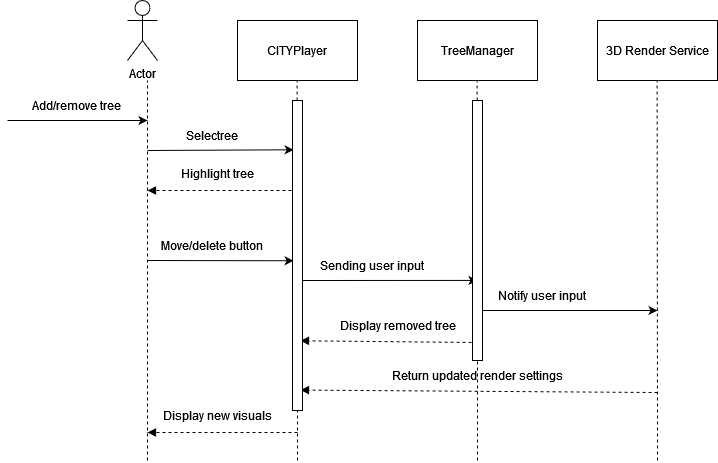

The diagram above was exported from draw.io. Its source (the exported page's mxGraphModel, read from the mxfile embedded in the PNG):
<mxGraphModel dx="1195" dy="622" grid="1" gridSize="10" guides="1" tooltips="1" connect="1" arrows="1" fold="1" page="1" pageScale="1" pageWidth="850" pageHeight="1100" math="0" shadow="0">
  <root>
    <mxCell id="0" />
    <mxCell id="1" parent="0" />
    <mxCell id="5OD8FLkVFiGBE9QmxvYh-1" value="Actor" style="shape=umlActor;verticalLabelPosition=bottom;verticalAlign=top;html=1;outlineConnect=0;" vertex="1" parent="1">
      <mxGeometry x="160" y="100" width="30" height="60" as="geometry" />
    </mxCell>
    <mxCell id="5OD8FLkVFiGBE9QmxvYh-2" value="CITYPlayer" style="rounded=0;whiteSpace=wrap;html=1;" vertex="1" parent="1">
      <mxGeometry x="270" y="120" width="120" height="60" as="geometry" />
    </mxCell>
    <mxCell id="5OD8FLkVFiGBE9QmxvYh-3" value="TreeManager" style="rounded=0;whiteSpace=wrap;html=1;" vertex="1" parent="1">
      <mxGeometry x="450" y="120" width="120" height="60" as="geometry" />
    </mxCell>
    <mxCell id="5OD8FLkVFiGBE9QmxvYh-4" value="3D Render Service" style="rounded=0;whiteSpace=wrap;html=1;" vertex="1" parent="1">
      <mxGeometry x="630" y="120" width="120" height="60" as="geometry" />
    </mxCell>
    <mxCell id="5OD8FLkVFiGBE9QmxvYh-6" value="" style="endArrow=none;dashed=1;html=1;rounded=0;" edge="1" parent="1">
      <mxGeometry width="50" height="50" relative="1" as="geometry">
        <mxPoint x="180" y="560" as="sourcePoint" />
        <mxPoint x="180" y="180" as="targetPoint" />
      </mxGeometry>
    </mxCell>
    <mxCell id="5OD8FLkVFiGBE9QmxvYh-7" value="" style="endArrow=none;dashed=1;html=1;rounded=0;" edge="1" parent="1" source="5OD8FLkVFiGBE9QmxvYh-34">
      <mxGeometry width="50" height="50" relative="1" as="geometry">
        <mxPoint x="330" y="560" as="sourcePoint" />
        <mxPoint x="329.58000000000004" y="180" as="targetPoint" />
      </mxGeometry>
    </mxCell>
    <mxCell id="5OD8FLkVFiGBE9QmxvYh-8" value="" style="endArrow=none;dashed=1;html=1;rounded=0;" edge="1" parent="1" source="5OD8FLkVFiGBE9QmxvYh-36">
      <mxGeometry width="50" height="50" relative="1" as="geometry">
        <mxPoint x="510" y="560" as="sourcePoint" />
        <mxPoint x="509.58" y="180" as="targetPoint" />
      </mxGeometry>
    </mxCell>
    <mxCell id="5OD8FLkVFiGBE9QmxvYh-9" value="" style="endArrow=none;dashed=1;html=1;rounded=0;" edge="1" parent="1">
      <mxGeometry width="50" height="50" relative="1" as="geometry">
        <mxPoint x="690" y="560" as="sourcePoint" />
        <mxPoint x="689.5799999999999" y="180" as="targetPoint" />
      </mxGeometry>
    </mxCell>
    <mxCell id="5OD8FLkVFiGBE9QmxvYh-10" value="" style="endArrow=classic;html=1;rounded=0;" edge="1" parent="1">
      <mxGeometry width="50" height="50" relative="1" as="geometry">
        <mxPoint x="40" y="220" as="sourcePoint" />
        <mxPoint x="180" y="220" as="targetPoint" />
      </mxGeometry>
    </mxCell>
    <mxCell id="5OD8FLkVFiGBE9QmxvYh-12" value="&lt;div&gt;Add/remove tree&lt;br&gt;&lt;/div&gt;" style="text;html=1;align=center;verticalAlign=middle;whiteSpace=wrap;rounded=0;" vertex="1" parent="1">
      <mxGeometry x="40" y="190" width="140" height="30" as="geometry" />
    </mxCell>
    <mxCell id="5OD8FLkVFiGBE9QmxvYh-13" value="" style="endArrow=classic;html=1;rounded=0;entryX=0.114;entryY=0.159;entryDx=0;entryDy=0;entryPerimeter=0;" edge="1" parent="1" target="5OD8FLkVFiGBE9QmxvYh-34">
      <mxGeometry width="50" height="50" relative="1" as="geometry">
        <mxPoint x="180" y="250" as="sourcePoint" />
        <mxPoint x="330" y="250" as="targetPoint" />
      </mxGeometry>
    </mxCell>
    <mxCell id="5OD8FLkVFiGBE9QmxvYh-14" value="Selectree" style="text;html=1;align=center;verticalAlign=middle;whiteSpace=wrap;rounded=0;" vertex="1" parent="1">
      <mxGeometry x="180" y="220" width="130" height="30" as="geometry" />
    </mxCell>
    <mxCell id="5OD8FLkVFiGBE9QmxvYh-18" value="" style="html=1;verticalAlign=bottom;labelBackgroundColor=none;endArrow=block;endFill=1;dashed=1;rounded=0;" edge="1" parent="1">
      <mxGeometry width="160" relative="1" as="geometry">
        <mxPoint x="330" y="290" as="sourcePoint" />
        <mxPoint x="180" y="290" as="targetPoint" />
      </mxGeometry>
    </mxCell>
    <mxCell id="5OD8FLkVFiGBE9QmxvYh-19" value="Highlight tree" style="text;html=1;align=center;verticalAlign=middle;resizable=0;points=[];autosize=1;strokeColor=none;fillColor=none;" vertex="1" parent="1">
      <mxGeometry x="200" y="258" width="100" height="30" as="geometry" />
    </mxCell>
    <mxCell id="5OD8FLkVFiGBE9QmxvYh-20" value="" style="endArrow=classic;html=1;rounded=0;entryX=0.114;entryY=0.517;entryDx=0;entryDy=0;entryPerimeter=0;" edge="1" parent="1" target="5OD8FLkVFiGBE9QmxvYh-34">
      <mxGeometry width="50" height="50" relative="1" as="geometry">
        <mxPoint x="180" y="360" as="sourcePoint" />
        <mxPoint x="330" y="360" as="targetPoint" />
      </mxGeometry>
    </mxCell>
    <mxCell id="5OD8FLkVFiGBE9QmxvYh-21" value="Move/delete button" style="text;html=1;align=center;verticalAlign=middle;whiteSpace=wrap;rounded=0;" vertex="1" parent="1">
      <mxGeometry x="180" y="330" width="130" height="30" as="geometry" />
    </mxCell>
    <mxCell id="5OD8FLkVFiGBE9QmxvYh-22" value="" style="endArrow=classic;html=1;rounded=0;entryX=0.5;entryY=0.692;entryDx=0;entryDy=0;entryPerimeter=0;" edge="1" parent="1" target="5OD8FLkVFiGBE9QmxvYh-36">
      <mxGeometry width="50" height="50" relative="1" as="geometry">
        <mxPoint x="330" y="380" as="sourcePoint" />
        <mxPoint x="490" y="380" as="targetPoint" />
      </mxGeometry>
    </mxCell>
    <mxCell id="5OD8FLkVFiGBE9QmxvYh-23" value="Sending user input" style="text;html=1;align=center;verticalAlign=middle;whiteSpace=wrap;rounded=0;" vertex="1" parent="1">
      <mxGeometry x="340" y="350" width="130" height="30" as="geometry" />
    </mxCell>
    <mxCell id="5OD8FLkVFiGBE9QmxvYh-24" value="" style="endArrow=classic;html=1;rounded=0;" edge="1" parent="1">
      <mxGeometry width="50" height="50" relative="1" as="geometry">
        <mxPoint x="510" y="410" as="sourcePoint" />
        <mxPoint x="690" y="410" as="targetPoint" />
      </mxGeometry>
    </mxCell>
    <mxCell id="5OD8FLkVFiGBE9QmxvYh-25" value="Notify user input" style="text;html=1;align=center;verticalAlign=middle;whiteSpace=wrap;rounded=0;" vertex="1" parent="1">
      <mxGeometry x="510" y="380" width="130" height="30" as="geometry" />
    </mxCell>
    <mxCell id="5OD8FLkVFiGBE9QmxvYh-28" value="" style="html=1;verticalAlign=bottom;labelBackgroundColor=none;endArrow=block;endFill=1;dashed=1;rounded=0;entryX=0.8;entryY=0.775;entryDx=0;entryDy=0;entryPerimeter=0;" edge="1" parent="1" target="5OD8FLkVFiGBE9QmxvYh-34">
      <mxGeometry width="160" relative="1" as="geometry">
        <mxPoint x="510" y="442" as="sourcePoint" />
        <mxPoint x="350" y="442" as="targetPoint" />
      </mxGeometry>
    </mxCell>
    <mxCell id="5OD8FLkVFiGBE9QmxvYh-29" value="Display removed tree" style="text;html=1;align=center;verticalAlign=middle;resizable=0;points=[];autosize=1;strokeColor=none;fillColor=none;" vertex="1" parent="1">
      <mxGeometry x="360" y="410" width="140" height="30" as="geometry" />
    </mxCell>
    <mxCell id="5OD8FLkVFiGBE9QmxvYh-30" value="" style="html=1;verticalAlign=bottom;labelBackgroundColor=none;endArrow=block;endFill=1;dashed=1;rounded=0;entryX=0.8;entryY=0.934;entryDx=0;entryDy=0;entryPerimeter=0;" edge="1" parent="1" target="5OD8FLkVFiGBE9QmxvYh-34">
      <mxGeometry width="160" relative="1" as="geometry">
        <mxPoint x="690" y="492" as="sourcePoint" />
        <mxPoint x="340" y="490" as="targetPoint" />
      </mxGeometry>
    </mxCell>
    <mxCell id="5OD8FLkVFiGBE9QmxvYh-31" value="Return updated render settings " style="text;html=1;align=center;verticalAlign=middle;resizable=0;points=[];autosize=1;strokeColor=none;fillColor=none;" vertex="1" parent="1">
      <mxGeometry x="415" y="460" width="190" height="30" as="geometry" />
    </mxCell>
    <mxCell id="5OD8FLkVFiGBE9QmxvYh-32" value="" style="html=1;verticalAlign=bottom;labelBackgroundColor=none;endArrow=block;endFill=1;dashed=1;rounded=0;" edge="1" parent="1">
      <mxGeometry width="160" relative="1" as="geometry">
        <mxPoint x="330" y="532" as="sourcePoint" />
        <mxPoint x="180" y="532" as="targetPoint" />
      </mxGeometry>
    </mxCell>
    <mxCell id="5OD8FLkVFiGBE9QmxvYh-33" value="Display new visuals" style="text;html=1;align=center;verticalAlign=middle;resizable=0;points=[];autosize=1;strokeColor=none;fillColor=none;" vertex="1" parent="1">
      <mxGeometry x="185" y="500" width="130" height="30" as="geometry" />
    </mxCell>
    <mxCell id="5OD8FLkVFiGBE9QmxvYh-35" value="" style="endArrow=none;dashed=1;html=1;rounded=0;" edge="1" parent="1" target="5OD8FLkVFiGBE9QmxvYh-34">
      <mxGeometry width="50" height="50" relative="1" as="geometry">
        <mxPoint x="330" y="560" as="sourcePoint" />
        <mxPoint x="329.58000000000004" y="180" as="targetPoint" />
      </mxGeometry>
    </mxCell>
    <mxCell id="5OD8FLkVFiGBE9QmxvYh-34" value="" style="rounded=0;whiteSpace=wrap;html=1;" vertex="1" parent="1">
      <mxGeometry x="325" y="200" width="10" height="310" as="geometry" />
    </mxCell>
    <mxCell id="5OD8FLkVFiGBE9QmxvYh-37" value="" style="endArrow=none;dashed=1;html=1;rounded=0;" edge="1" parent="1" target="5OD8FLkVFiGBE9QmxvYh-36">
      <mxGeometry width="50" height="50" relative="1" as="geometry">
        <mxPoint x="510" y="560" as="sourcePoint" />
        <mxPoint x="509.58" y="180" as="targetPoint" />
      </mxGeometry>
    </mxCell>
    <mxCell id="5OD8FLkVFiGBE9QmxvYh-36" value="" style="rounded=0;whiteSpace=wrap;html=1;" vertex="1" parent="1">
      <mxGeometry x="505" y="200" width="10" height="260" as="geometry" />
    </mxCell>
  </root>
</mxGraphModel>